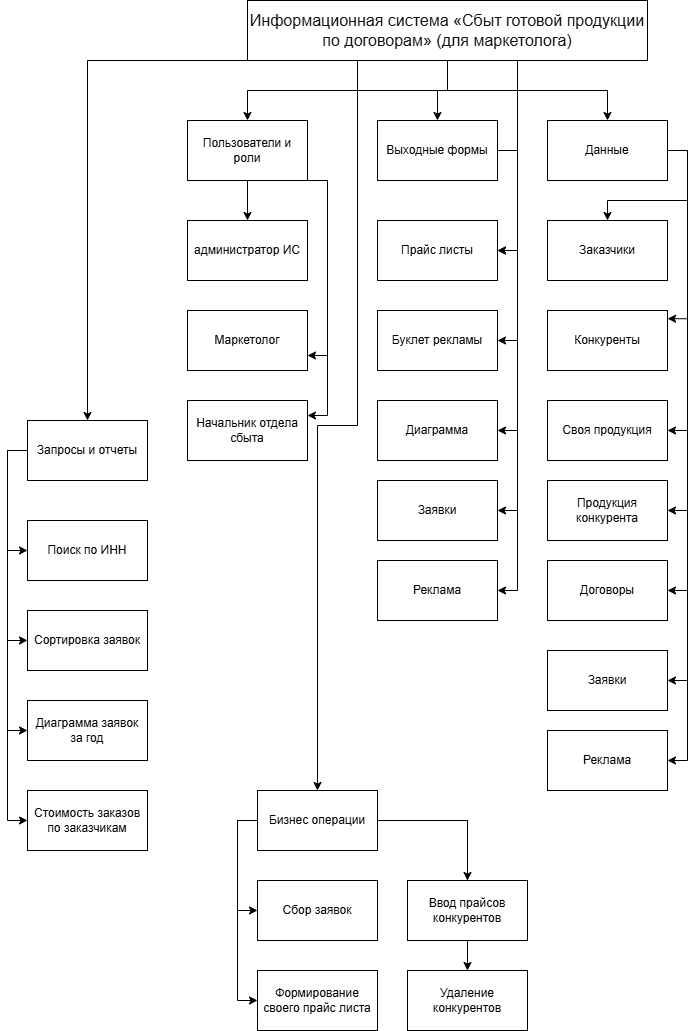

The diagram above was exported from draw.io. Its source (the exported page's mxGraphModel, read from the mxfile embedded in the PNG):
<mxGraphModel dx="664" dy="1924" grid="1" gridSize="10" guides="1" tooltips="1" connect="1" arrows="1" fold="1" page="1" pageScale="1" pageWidth="827" pageHeight="1169" math="0" shadow="0">
  <root>
    <mxCell id="0" />
    <mxCell id="1" parent="0" />
    <mxCell id="91MmhBvCWGAu9fZlyZaj-1" edge="1" parent="1" source="xuBJHtM7TWrAU2cYmRO5-1" style="edgeStyle=orthogonalEdgeStyle;rounded=0;orthogonalLoop=1;jettySize=auto;html=1;exitX=0.5;exitY=1;exitDx=0;exitDy=0;" target="xuBJHtM7TWrAU2cYmRO5-2">
      <mxGeometry relative="1" as="geometry" />
    </mxCell>
    <mxCell id="91MmhBvCWGAu9fZlyZaj-2" edge="1" parent="1" source="xuBJHtM7TWrAU2cYmRO5-1" style="edgeStyle=orthogonalEdgeStyle;rounded=0;orthogonalLoop=1;jettySize=auto;html=1;exitX=0.5;exitY=1;exitDx=0;exitDy=0;" target="xuBJHtM7TWrAU2cYmRO5-14">
      <mxGeometry relative="1" as="geometry" />
    </mxCell>
    <mxCell id="91MmhBvCWGAu9fZlyZaj-3" edge="1" parent="1" source="xuBJHtM7TWrAU2cYmRO5-1" style="edgeStyle=orthogonalEdgeStyle;rounded=0;orthogonalLoop=1;jettySize=auto;html=1;exitX=0.5;exitY=1;exitDx=0;exitDy=0;entryX=0.5;entryY=0;entryDx=0;entryDy=0;" target="xuBJHtM7TWrAU2cYmRO5-6">
      <mxGeometry relative="1" as="geometry" />
    </mxCell>
    <mxCell id="91MmhBvCWGAu9fZlyZaj-9" edge="1" parent="1" source="xuBJHtM7TWrAU2cYmRO5-1" style="edgeStyle=orthogonalEdgeStyle;rounded=0;orthogonalLoop=1;jettySize=auto;html=1;exitX=0.5;exitY=1;exitDx=0;exitDy=0;entryX=1;entryY=0.5;entryDx=0;entryDy=0;" target="xuBJHtM7TWrAU2cYmRO5-15">
      <mxGeometry relative="1" as="geometry">
        <Array as="points">
          <mxPoint x="540" y="-760" />
          <mxPoint x="540" y="-570" />
        </Array>
      </mxGeometry>
    </mxCell>
    <mxCell id="91MmhBvCWGAu9fZlyZaj-10" edge="1" parent="1" source="xuBJHtM7TWrAU2cYmRO5-1" style="edgeStyle=orthogonalEdgeStyle;rounded=0;orthogonalLoop=1;jettySize=auto;html=1;exitX=0.5;exitY=1;exitDx=0;exitDy=0;entryX=1;entryY=0.5;entryDx=0;entryDy=0;" target="xuBJHtM7TWrAU2cYmRO5-16">
      <mxGeometry relative="1" as="geometry">
        <Array as="points">
          <mxPoint x="540" y="-760" />
          <mxPoint x="540" y="-480" />
        </Array>
      </mxGeometry>
    </mxCell>
    <mxCell id="91MmhBvCWGAu9fZlyZaj-11" edge="1" parent="1" source="xuBJHtM7TWrAU2cYmRO5-1" style="edgeStyle=orthogonalEdgeStyle;rounded=0;orthogonalLoop=1;jettySize=auto;html=1;exitX=0.5;exitY=1;exitDx=0;exitDy=0;entryX=1;entryY=0.5;entryDx=0;entryDy=0;" target="xuBJHtM7TWrAU2cYmRO5-17">
      <mxGeometry relative="1" as="geometry">
        <Array as="points">
          <mxPoint x="470" y="-730" />
          <mxPoint x="540" y="-730" />
          <mxPoint x="540" y="-390" />
        </Array>
      </mxGeometry>
    </mxCell>
    <mxCell id="91MmhBvCWGAu9fZlyZaj-31" edge="1" parent="1" source="xuBJHtM7TWrAU2cYmRO5-1" style="edgeStyle=orthogonalEdgeStyle;rounded=0;orthogonalLoop=1;jettySize=auto;html=1;exitX=0.5;exitY=1;exitDx=0;exitDy=0;entryX=0.5;entryY=0;entryDx=0;entryDy=0;" target="xuBJHtM7TWrAU2cYmRO5-25">
      <mxGeometry relative="1" as="geometry">
        <Array as="points">
          <mxPoint x="110" y="-760" />
        </Array>
      </mxGeometry>
    </mxCell>
    <mxCell id="91MmhBvCWGAu9fZlyZaj-32" edge="1" parent="1" source="xuBJHtM7TWrAU2cYmRO5-1" style="edgeStyle=orthogonalEdgeStyle;rounded=0;orthogonalLoop=1;jettySize=auto;html=1;exitX=0.5;exitY=1;exitDx=0;exitDy=0;entryX=0.5;entryY=0;entryDx=0;entryDy=0;" target="xuBJHtM7TWrAU2cYmRO5-20">
      <mxGeometry relative="1" as="geometry">
        <Array as="points">
          <mxPoint x="380" y="-760" />
          <mxPoint x="380" y="-395" />
          <mxPoint x="340" y="-395" />
        </Array>
      </mxGeometry>
    </mxCell>
    <mxCell id="xuBJHtM7TWrAU2cYmRO5-1" parent="1" style="rounded=0;whiteSpace=wrap;html=1;" value="&lt;span style=&quot;color: rgb(15, 17, 21); font-size: 16px; text-align: start; background-color: rgb(255, 255, 255);&quot;&gt;&lt;font face=&quot;Helvetica&quot; style=&quot;&quot;&gt;Информационная система «Сбыт готовой продукции по договорам» (для маркетолога)&lt;/font&gt;&lt;/span&gt;" vertex="1">
      <mxGeometry height="60" width="400" x="270" y="-820" as="geometry" />
    </mxCell>
    <mxCell id="91MmhBvCWGAu9fZlyZaj-6" edge="1" parent="1" source="xuBJHtM7TWrAU2cYmRO5-2" style="edgeStyle=orthogonalEdgeStyle;rounded=0;orthogonalLoop=1;jettySize=auto;html=1;exitX=0.5;exitY=1;exitDx=0;exitDy=0;entryX=0.5;entryY=0;entryDx=0;entryDy=0;" target="xuBJHtM7TWrAU2cYmRO5-5">
      <mxGeometry relative="1" as="geometry" />
    </mxCell>
    <mxCell id="91MmhBvCWGAu9fZlyZaj-7" edge="1" parent="1" source="xuBJHtM7TWrAU2cYmRO5-2" style="edgeStyle=orthogonalEdgeStyle;rounded=0;orthogonalLoop=1;jettySize=auto;html=1;exitX=1;exitY=1;exitDx=0;exitDy=0;entryX=1;entryY=0.75;entryDx=0;entryDy=0;" target="xuBJHtM7TWrAU2cYmRO5-3">
      <mxGeometry relative="1" as="geometry">
        <Array as="points">
          <mxPoint x="350" y="-640" />
          <mxPoint x="350" y="-465" />
        </Array>
      </mxGeometry>
    </mxCell>
    <mxCell id="91MmhBvCWGAu9fZlyZaj-8" edge="1" parent="1" source="xuBJHtM7TWrAU2cYmRO5-2" style="edgeStyle=orthogonalEdgeStyle;rounded=0;orthogonalLoop=1;jettySize=auto;html=1;exitX=1;exitY=1;exitDx=0;exitDy=0;entryX=1;entryY=0.25;entryDx=0;entryDy=0;" target="xuBJHtM7TWrAU2cYmRO5-4">
      <mxGeometry relative="1" as="geometry">
        <Array as="points">
          <mxPoint x="350" y="-640" />
          <mxPoint x="350" y="-405" />
        </Array>
      </mxGeometry>
    </mxCell>
    <mxCell id="xuBJHtM7TWrAU2cYmRO5-2" parent="1" style="rounded=0;whiteSpace=wrap;html=1;" value="Пользователи и роли" vertex="1">
      <mxGeometry height="60" width="120" x="210" y="-700" as="geometry" />
    </mxCell>
    <mxCell id="xuBJHtM7TWrAU2cYmRO5-3" parent="1" style="rounded=0;whiteSpace=wrap;html=1;" value="Маркетолог" vertex="1">
      <mxGeometry height="60" width="120" x="210" y="-510" as="geometry" />
    </mxCell>
    <mxCell id="xuBJHtM7TWrAU2cYmRO5-4" parent="1" style="rounded=0;whiteSpace=wrap;html=1;" value="Начальник отдела сбыта" vertex="1">
      <mxGeometry height="60" width="120" x="210" y="-420" as="geometry" />
    </mxCell>
    <mxCell id="xuBJHtM7TWrAU2cYmRO5-5" parent="1" style="rounded=0;whiteSpace=wrap;html=1;" value="администратор ИС" vertex="1">
      <mxGeometry height="60" width="120" x="210" y="-600" as="geometry" />
    </mxCell>
    <mxCell id="91MmhBvCWGAu9fZlyZaj-14" edge="1" parent="1" source="xuBJHtM7TWrAU2cYmRO5-6" style="edgeStyle=orthogonalEdgeStyle;rounded=0;orthogonalLoop=1;jettySize=auto;html=1;exitX=1;exitY=0.5;exitDx=0;exitDy=0;" target="xuBJHtM7TWrAU2cYmRO5-7">
      <mxGeometry relative="1" as="geometry" />
    </mxCell>
    <mxCell id="91MmhBvCWGAu9fZlyZaj-16" edge="1" parent="1" source="xuBJHtM7TWrAU2cYmRO5-6" style="edgeStyle=orthogonalEdgeStyle;rounded=0;orthogonalLoop=1;jettySize=auto;html=1;exitX=1;exitY=0.5;exitDx=0;exitDy=0;entryX=1;entryY=0.5;entryDx=0;entryDy=0;" target="xuBJHtM7TWrAU2cYmRO5-9">
      <mxGeometry relative="1" as="geometry" />
    </mxCell>
    <mxCell id="91MmhBvCWGAu9fZlyZaj-27" edge="1" parent="1" source="xuBJHtM7TWrAU2cYmRO5-6" style="edgeStyle=orthogonalEdgeStyle;rounded=0;orthogonalLoop=1;jettySize=auto;html=1;exitX=1;exitY=0.5;exitDx=0;exitDy=0;entryX=1;entryY=0.5;entryDx=0;entryDy=0;" target="xuBJHtM7TWrAU2cYmRO5-10">
      <mxGeometry relative="1" as="geometry" />
    </mxCell>
    <mxCell id="91MmhBvCWGAu9fZlyZaj-28" edge="1" parent="1" source="xuBJHtM7TWrAU2cYmRO5-6" style="edgeStyle=orthogonalEdgeStyle;rounded=0;orthogonalLoop=1;jettySize=auto;html=1;exitX=1;exitY=0.5;exitDx=0;exitDy=0;entryX=1;entryY=0.5;entryDx=0;entryDy=0;" target="xuBJHtM7TWrAU2cYmRO5-11">
      <mxGeometry relative="1" as="geometry" />
    </mxCell>
    <mxCell id="91MmhBvCWGAu9fZlyZaj-29" edge="1" parent="1" source="xuBJHtM7TWrAU2cYmRO5-6" style="edgeStyle=orthogonalEdgeStyle;rounded=0;orthogonalLoop=1;jettySize=auto;html=1;exitX=1;exitY=0.5;exitDx=0;exitDy=0;entryX=1;entryY=0.5;entryDx=0;entryDy=0;" target="xuBJHtM7TWrAU2cYmRO5-12">
      <mxGeometry relative="1" as="geometry" />
    </mxCell>
    <mxCell id="91MmhBvCWGAu9fZlyZaj-30" edge="1" parent="1" source="xuBJHtM7TWrAU2cYmRO5-6" style="edgeStyle=orthogonalEdgeStyle;rounded=0;orthogonalLoop=1;jettySize=auto;html=1;exitX=1;exitY=0.5;exitDx=0;exitDy=0;entryX=1;entryY=0.5;entryDx=0;entryDy=0;" target="xuBJHtM7TWrAU2cYmRO5-13">
      <mxGeometry relative="1" as="geometry" />
    </mxCell>
    <mxCell id="xuBJHtM7TWrAU2cYmRO5-6" parent="1" style="rounded=0;whiteSpace=wrap;html=1;" value="Данные" vertex="1">
      <mxGeometry height="60" width="120" x="570" y="-700" as="geometry" />
    </mxCell>
    <mxCell id="xuBJHtM7TWrAU2cYmRO5-7" parent="1" style="rounded=0;whiteSpace=wrap;html=1;" value="Заказчики&lt;span style=&quot;color: rgba(0, 0, 0, 0); font-family: monospace; font-size: 0px; text-align: start; white-space: nowrap;&quot;&gt;%3CmxGraphModel%3E%3Croot%3E%3CmxCell%20id%3D%220%22%2F%3E%3CmxCell%20id%3D%221%22%20parent%3D%220%22%2F%3E%3CmxCell%20id%3D%222%22%20parent%3D%221%22%20style%3D%22rounded%3D0%3BwhiteSpace%3Dwrap%3Bhtml%3D1%3B%22%20value%3D%22%D0%9C%D0%B0%D1%80%D0%BA%D0%B5%D1%82%D0%BE%D0%BB%D0%BE%D0%B3%22%20vertex%3D%221%22%3E%3CmxGeometry%20height%3D%2260%22%20width%3D%22120%22%20x%3D%22150%22%20y%3D%22-1060%22%20as%3D%22geometry%22%2F%3E%3C%2FmxCell%3E%3C%2Froot%3E%3C%2FmxGraphModel%3E&lt;/span&gt;&lt;span style=&quot;color: rgba(0, 0, 0, 0); font-family: monospace; font-size: 0px; text-align: start; white-space: nowrap;&quot;&gt;%3CmxGraphModel%3E%3Croot%3E%3CmxCell%20id%3D%220%22%2F%3E%3CmxCell%20id%3D%221%22%20parent%3D%220%22%2F%3E%3CmxCell%20id%3D%222%22%20parent%3D%221%22%20style%3D%22rounded%3D0%3BwhiteSpace%3Dwrap%3Bhtml%3D1%3B%22%20value%3D%22%D0%9C%D0%B0%D1%80%D0%BA%D0%B5%D1%82%D0%BE%D0%BB%D0%BE%D0%B3%22%20vertex%3D%221%22%3E%3CmxGeometry%20height%3D%2260%22%20width%3D%22120%22%20x%3D%22150%22%20y%3D%22-1060%22%20as%3D%22geometry%22%2F%3E%3C%2FmxCell%3E%3C%2Froot%3E%3C%2FmxGraphModel%3E&lt;/span&gt;" vertex="1">
      <mxGeometry height="60" width="120" x="570" y="-600" as="geometry" />
    </mxCell>
    <mxCell id="xuBJHtM7TWrAU2cYmRO5-8" parent="1" style="rounded=0;whiteSpace=wrap;html=1;" value="Конкуренты" vertex="1">
      <mxGeometry height="60" width="120" x="570" y="-510" as="geometry" />
    </mxCell>
    <mxCell id="xuBJHtM7TWrAU2cYmRO5-9" parent="1" style="rounded=0;whiteSpace=wrap;html=1;" value="Своя продукция" vertex="1">
      <mxGeometry height="60" width="120" x="570" y="-420" as="geometry" />
    </mxCell>
    <mxCell id="xuBJHtM7TWrAU2cYmRO5-10" parent="1" style="rounded=0;whiteSpace=wrap;html=1;" value="Продукция конкурента" vertex="1">
      <mxGeometry height="60" width="120" x="570" y="-340" as="geometry" />
    </mxCell>
    <mxCell id="xuBJHtM7TWrAU2cYmRO5-11" parent="1" style="rounded=0;whiteSpace=wrap;html=1;" value="Договоры" vertex="1">
      <mxGeometry height="60" width="120" x="570" y="-260" as="geometry" />
    </mxCell>
    <mxCell id="xuBJHtM7TWrAU2cYmRO5-12" parent="1" style="rounded=0;whiteSpace=wrap;html=1;" value="Заявки" vertex="1">
      <mxGeometry height="60" width="120" x="570" y="-170" as="geometry" />
    </mxCell>
    <mxCell id="xuBJHtM7TWrAU2cYmRO5-13" parent="1" style="rounded=0;whiteSpace=wrap;html=1;" value="Реклама" vertex="1">
      <mxGeometry height="60" width="120" x="570" y="-90" as="geometry" />
    </mxCell>
    <mxCell id="91MmhBvCWGAu9fZlyZaj-13" edge="1" parent="1" source="xuBJHtM7TWrAU2cYmRO5-14" style="edgeStyle=orthogonalEdgeStyle;rounded=0;orthogonalLoop=1;jettySize=auto;html=1;exitX=1;exitY=0.5;exitDx=0;exitDy=0;entryX=1;entryY=0.5;entryDx=0;entryDy=0;" target="xuBJHtM7TWrAU2cYmRO5-15">
      <mxGeometry relative="1" as="geometry" />
    </mxCell>
    <mxCell id="91MmhBvCWGAu9fZlyZaj-25" edge="1" parent="1" source="xuBJHtM7TWrAU2cYmRO5-14" style="edgeStyle=orthogonalEdgeStyle;rounded=0;orthogonalLoop=1;jettySize=auto;html=1;exitX=1;exitY=0.5;exitDx=0;exitDy=0;entryX=1;entryY=0.5;entryDx=0;entryDy=0;" target="xuBJHtM7TWrAU2cYmRO5-18">
      <mxGeometry relative="1" as="geometry" />
    </mxCell>
    <mxCell id="91MmhBvCWGAu9fZlyZaj-26" edge="1" parent="1" source="xuBJHtM7TWrAU2cYmRO5-14" style="edgeStyle=orthogonalEdgeStyle;rounded=0;orthogonalLoop=1;jettySize=auto;html=1;exitX=1;exitY=0.5;exitDx=0;exitDy=0;entryX=1;entryY=0.5;entryDx=0;entryDy=0;" target="xuBJHtM7TWrAU2cYmRO5-19">
      <mxGeometry relative="1" as="geometry" />
    </mxCell>
    <mxCell id="xuBJHtM7TWrAU2cYmRO5-14" parent="1" style="rounded=0;whiteSpace=wrap;html=1;" value="Выходные формы" vertex="1">
      <mxGeometry height="60" width="120" x="400" y="-700" as="geometry" />
    </mxCell>
    <mxCell id="xuBJHtM7TWrAU2cYmRO5-15" parent="1" style="rounded=0;whiteSpace=wrap;html=1;" value="Прайс листы" vertex="1">
      <mxGeometry height="60" width="120" x="400" y="-600" as="geometry" />
    </mxCell>
    <mxCell id="xuBJHtM7TWrAU2cYmRO5-16" parent="1" style="rounded=0;whiteSpace=wrap;html=1;" value="Буклет рекламы&lt;span style=&quot;color: rgba(0, 0, 0, 0); font-family: monospace; font-size: 0px; text-align: start; white-space: nowrap;&quot;&gt;%3CmxGraphModel%3E%3Croot%3E%3CmxCell%20id%3D%220%22%2F%3E%3CmxCell%20id%3D%221%22%20parent%3D%220%22%2F%3E%3CmxCell%20id%3D%222%22%20parent%3D%221%22%20style%3D%22rounded%3D0%3BwhiteSpace%3Dwrap%3Bhtml%3D1%3B%22%20value%3D%22%D0%9F%D1%80%D0%BE%D0%B4%D1%83%D0%BA%D1%86%D0%B8%D1%8F%20%D0%BA%D0%BE%D0%BD%D0%BA%D1%83%D1%80%D0%B5%D0%BD%D1%82%D0%B0%22%20vertex%3D%221%22%3E%3CmxGeometry%20height%3D%2260%22%20width%3D%22120%22%20x%3D%22570%22%20y%3D%22-340%22%20as%3D%22geometry%22%2F%3E%3C%2FmxCell%3E%3C%2Froot%3E%3C%2FmxGraphModel%3E&lt;/span&gt;" vertex="1">
      <mxGeometry height="60" width="120" x="400" y="-510" as="geometry" />
    </mxCell>
    <mxCell id="xuBJHtM7TWrAU2cYmRO5-17" parent="1" style="rounded=0;whiteSpace=wrap;html=1;" value="Диаграмма" vertex="1">
      <mxGeometry height="60" width="120" x="400" y="-420" as="geometry" />
    </mxCell>
    <mxCell id="xuBJHtM7TWrAU2cYmRO5-18" parent="1" style="rounded=0;whiteSpace=wrap;html=1;" value="Заявки" vertex="1">
      <mxGeometry height="60" width="120" x="400" y="-340" as="geometry" />
    </mxCell>
    <mxCell id="xuBJHtM7TWrAU2cYmRO5-19" parent="1" style="rounded=0;whiteSpace=wrap;html=1;" value="Реклама" vertex="1">
      <mxGeometry height="60" width="120" x="400" y="-260" as="geometry" />
    </mxCell>
    <mxCell id="91MmhBvCWGAu9fZlyZaj-21" edge="1" parent="1" source="xuBJHtM7TWrAU2cYmRO5-20" style="edgeStyle=orthogonalEdgeStyle;rounded=0;orthogonalLoop=1;jettySize=auto;html=1;exitX=1;exitY=0.5;exitDx=0;exitDy=0;entryX=0.5;entryY=0;entryDx=0;entryDy=0;" target="xuBJHtM7TWrAU2cYmRO5-22">
      <mxGeometry relative="1" as="geometry" />
    </mxCell>
    <mxCell id="91MmhBvCWGAu9fZlyZaj-22" edge="1" parent="1" source="xuBJHtM7TWrAU2cYmRO5-20" style="edgeStyle=orthogonalEdgeStyle;rounded=0;orthogonalLoop=1;jettySize=auto;html=1;exitX=1;exitY=0.5;exitDx=0;exitDy=0;entryX=0.5;entryY=0;entryDx=0;entryDy=0;" target="xuBJHtM7TWrAU2cYmRO5-24">
      <mxGeometry relative="1" as="geometry" />
    </mxCell>
    <mxCell id="91MmhBvCWGAu9fZlyZaj-23" edge="1" parent="1" source="xuBJHtM7TWrAU2cYmRO5-20" style="edgeStyle=orthogonalEdgeStyle;rounded=0;orthogonalLoop=1;jettySize=auto;html=1;exitX=0;exitY=0.5;exitDx=0;exitDy=0;entryX=0;entryY=0.5;entryDx=0;entryDy=0;" target="xuBJHtM7TWrAU2cYmRO5-21">
      <mxGeometry relative="1" as="geometry" />
    </mxCell>
    <mxCell id="91MmhBvCWGAu9fZlyZaj-24" edge="1" parent="1" source="xuBJHtM7TWrAU2cYmRO5-20" style="edgeStyle=orthogonalEdgeStyle;rounded=0;orthogonalLoop=1;jettySize=auto;html=1;exitX=0;exitY=0.5;exitDx=0;exitDy=0;entryX=0;entryY=0.5;entryDx=0;entryDy=0;" target="xuBJHtM7TWrAU2cYmRO5-23">
      <mxGeometry relative="1" as="geometry" />
    </mxCell>
    <mxCell id="xuBJHtM7TWrAU2cYmRO5-20" parent="1" style="rounded=0;whiteSpace=wrap;html=1;" value="Бизнес операции" vertex="1">
      <mxGeometry height="60" width="120" x="280" y="-30" as="geometry" />
    </mxCell>
    <mxCell id="xuBJHtM7TWrAU2cYmRO5-21" parent="1" style="rounded=0;whiteSpace=wrap;html=1;" value="Сбор заявок" vertex="1">
      <mxGeometry height="60" width="120" x="280" y="60" as="geometry" />
    </mxCell>
    <mxCell id="xuBJHtM7TWrAU2cYmRO5-22" parent="1" style="rounded=0;whiteSpace=wrap;html=1;" value="Ввод прайсов конкурентов&lt;span style=&quot;color: rgba(0, 0, 0, 0); font-family: monospace; font-size: 0px; text-align: start; white-space: nowrap;&quot;&gt;%3CmxGraphModel%3E%3Croot%3E%3CmxCell%20id%3D%220%22%2F%3E%3CmxCell%20id%3D%221%22%20parent%3D%220%22%2F%3E%3CmxCell%20id%3D%222%22%20parent%3D%221%22%20style%3D%22rounded%3D0%3BwhiteSpace%3Dwrap%3Bhtml%3D1%3B%22%20value%3D%22%D0%A1%D0%B1%D0%BE%D1%80%20%D0%B7%D0%B0%D1%8F%D0%B2%D0%BE%D0%BA%22%20vertex%3D%221%22%3E%3CmxGeometry%20height%3D%2260%22%20width%3D%22120%22%20x%3D%22280%22%20y%3D%2260%22%20as%3D%22geometry%22%2F%3E%3C%2FmxCell%3E%3C%2Froot%3E%3C%2FmxGraphModel%3E&lt;/span&gt;" vertex="1">
      <mxGeometry height="60" width="120" x="430" y="60" as="geometry" />
    </mxCell>
    <mxCell id="xuBJHtM7TWrAU2cYmRO5-23" parent="1" style="rounded=0;whiteSpace=wrap;html=1;" value="Формирование своего прайс листа" vertex="1">
      <mxGeometry height="60" width="120" x="280" y="150" as="geometry" />
    </mxCell>
    <mxCell id="xuBJHtM7TWrAU2cYmRO5-24" parent="1" style="rounded=0;whiteSpace=wrap;html=1;" value="Удаление конкурентов" vertex="1">
      <mxGeometry height="60" width="120" x="430" y="150" as="geometry" />
    </mxCell>
    <mxCell id="91MmhBvCWGAu9fZlyZaj-17" edge="1" parent="1" source="xuBJHtM7TWrAU2cYmRO5-25" style="edgeStyle=orthogonalEdgeStyle;rounded=0;orthogonalLoop=1;jettySize=auto;html=1;exitX=0;exitY=0.5;exitDx=0;exitDy=0;entryX=0;entryY=0.5;entryDx=0;entryDy=0;" target="xuBJHtM7TWrAU2cYmRO5-29">
      <mxGeometry relative="1" as="geometry" />
    </mxCell>
    <mxCell id="91MmhBvCWGAu9fZlyZaj-18" edge="1" parent="1" source="xuBJHtM7TWrAU2cYmRO5-25" style="edgeStyle=orthogonalEdgeStyle;rounded=0;orthogonalLoop=1;jettySize=auto;html=1;exitX=0;exitY=0.5;exitDx=0;exitDy=0;entryX=0;entryY=0.5;entryDx=0;entryDy=0;" target="xuBJHtM7TWrAU2cYmRO5-28">
      <mxGeometry relative="1" as="geometry" />
    </mxCell>
    <mxCell id="91MmhBvCWGAu9fZlyZaj-19" edge="1" parent="1" source="xuBJHtM7TWrAU2cYmRO5-25" style="edgeStyle=orthogonalEdgeStyle;rounded=0;orthogonalLoop=1;jettySize=auto;html=1;exitX=0;exitY=0.5;exitDx=0;exitDy=0;entryX=0;entryY=0.5;entryDx=0;entryDy=0;" target="xuBJHtM7TWrAU2cYmRO5-27">
      <mxGeometry relative="1" as="geometry" />
    </mxCell>
    <mxCell id="91MmhBvCWGAu9fZlyZaj-20" edge="1" parent="1" source="xuBJHtM7TWrAU2cYmRO5-25" style="edgeStyle=orthogonalEdgeStyle;rounded=0;orthogonalLoop=1;jettySize=auto;html=1;exitX=0;exitY=0.5;exitDx=0;exitDy=0;entryX=0;entryY=0.5;entryDx=0;entryDy=0;" target="xuBJHtM7TWrAU2cYmRO5-26">
      <mxGeometry relative="1" as="geometry" />
    </mxCell>
    <mxCell id="xuBJHtM7TWrAU2cYmRO5-25" parent="1" style="rounded=0;whiteSpace=wrap;html=1;" value="Запросы и отчеты" vertex="1">
      <mxGeometry height="60" width="120" x="50" y="-400" as="geometry" />
    </mxCell>
    <mxCell id="xuBJHtM7TWrAU2cYmRO5-26" parent="1" style="rounded=0;whiteSpace=wrap;html=1;" value="Поиск по ИНН" vertex="1">
      <mxGeometry height="60" width="120" x="50" y="-300" as="geometry" />
    </mxCell>
    <mxCell id="xuBJHtM7TWrAU2cYmRO5-27" parent="1" style="rounded=0;whiteSpace=wrap;html=1;" value="Сортировка заявок" vertex="1">
      <mxGeometry height="60" width="120" x="50" y="-210" as="geometry" />
    </mxCell>
    <mxCell id="xuBJHtM7TWrAU2cYmRO5-28" parent="1" style="rounded=0;whiteSpace=wrap;html=1;" value="Диаграмма заявок за год" vertex="1">
      <mxGeometry height="60" width="120" x="50" y="-120" as="geometry" />
    </mxCell>
    <mxCell id="xuBJHtM7TWrAU2cYmRO5-29" parent="1" style="rounded=0;whiteSpace=wrap;html=1;" value="Стоимость заказов по заказчикам" vertex="1">
      <mxGeometry height="60" width="120" x="50" y="-30" as="geometry" />
    </mxCell>
    <mxCell id="91MmhBvCWGAu9fZlyZaj-15" edge="1" parent="1" source="xuBJHtM7TWrAU2cYmRO5-6" style="edgeStyle=orthogonalEdgeStyle;rounded=0;orthogonalLoop=1;jettySize=auto;html=1;exitX=1;exitY=0.5;exitDx=0;exitDy=0;entryX=1.001;entryY=0.136;entryDx=0;entryDy=0;entryPerimeter=0;" target="xuBJHtM7TWrAU2cYmRO5-8">
      <mxGeometry relative="1" as="geometry" />
    </mxCell>
  </root>
</mxGraphModel>